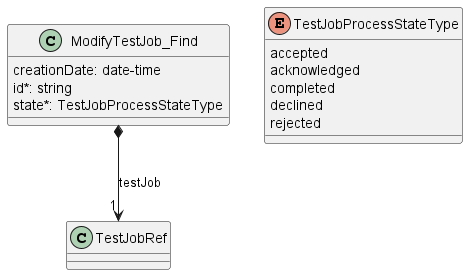

The diagram above was rendered by PlantUML. Its source (embedded in the PNG):
@startuml useCase11Model

class ModifyTestJob_Find {

    creationDate: date-time
    id*: string
    state*: TestJobProcessStateType
}

ModifyTestJob_Find *-->"1" TestJobRef : testJob

enum TestJobProcessStateType {
    accepted
    acknowledged
    completed
    declined
    rejected
}

@enduml